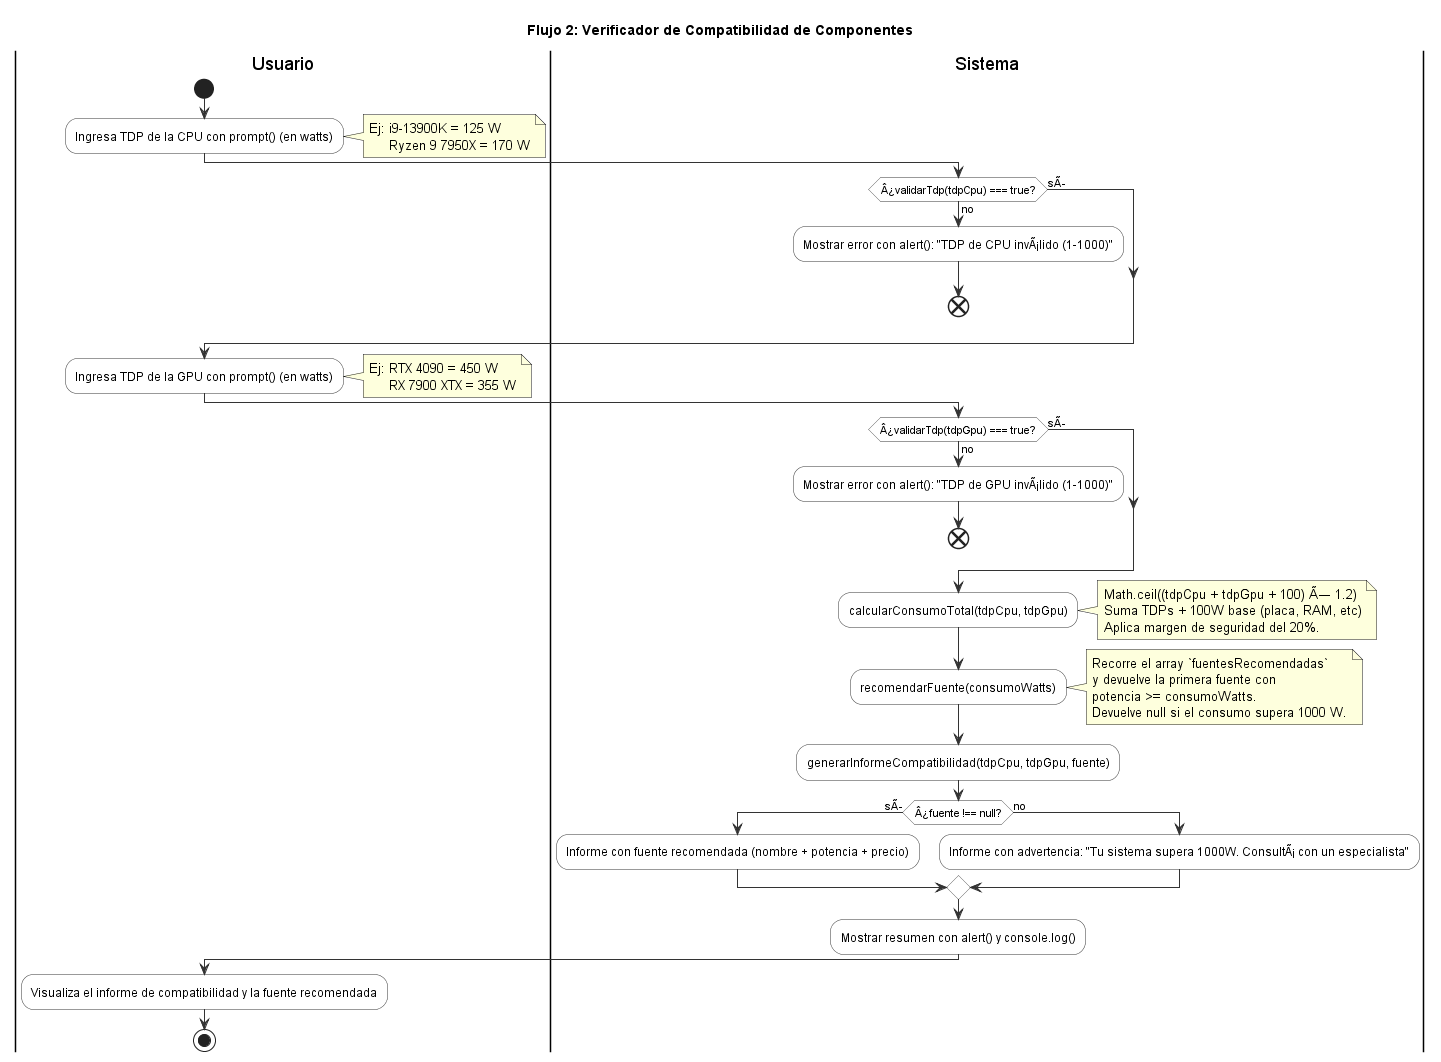

The diagram above was rendered by PlantUML. Its source (embedded in the PNG):
@startuml flujo-2-compatibilidad
title Flujo 2: Verificador de Compatibilidad de Componentes
skinparam ActivityBackgroundColor #FFFFFF
skinparam ActivityBorderColor #333333
skinparam ArrowColor #333333

|Usuario|
start
:Ingresa TDP de la CPU con prompt() (en watts);
note right
  Ej: i9-13900K = 125 W
       Ryzen 9 7950X = 170 W
end note

|Sistema|
if (Â¿validarTdp(tdpCpu) === true?) then (sÃ)
else (no)
  :Mostrar error con alert(): "TDP de CPU invÃ¡lido (1-1000)";
  end
endif

|Usuario|
:Ingresa TDP de la GPU con prompt() (en watts);
note right
  Ej: RTX 4090 = 450 W
       RX 7900 XTX = 355 W
end note

|Sistema|
if (Â¿validarTdp(tdpGpu) === true?) then (sÃ)
else (no)
  :Mostrar error con alert(): "TDP de GPU invÃ¡lido (1-1000)";
  end
endif

:calcularConsumoTotal(tdpCpu, tdpGpu);
note right
  Math.ceil((tdpCpu + tdpGpu + 100) Ã— 1.2)
  Suma TDPs + 100W base (placa, RAM, etc)
  Aplica margen de seguridad del 20%.
end note

:recomendarFuente(consumoWatts);
note right
  Recorre el array `fuentesRecomendadas`
  y devuelve la primera fuente con
  potencia >= consumoWatts.
  Devuelve null si el consumo supera 1000 W.
end note

:generarInformeCompatibilidad(tdpCpu, tdpGpu, fuente);

if (Â¿fuente !== null?) then (sÃ)
  :Informe con fuente recomendada (nombre + potencia + precio);
else (no)
  :Informe con advertencia: "Tu sistema supera 1000W. ConsultÃ¡ con un especialista";
endif

:Mostrar resumen con alert() y console.log();

|Usuario|
:Visualiza el informe de compatibilidad y la fuente recomendada;
stop
@enduml